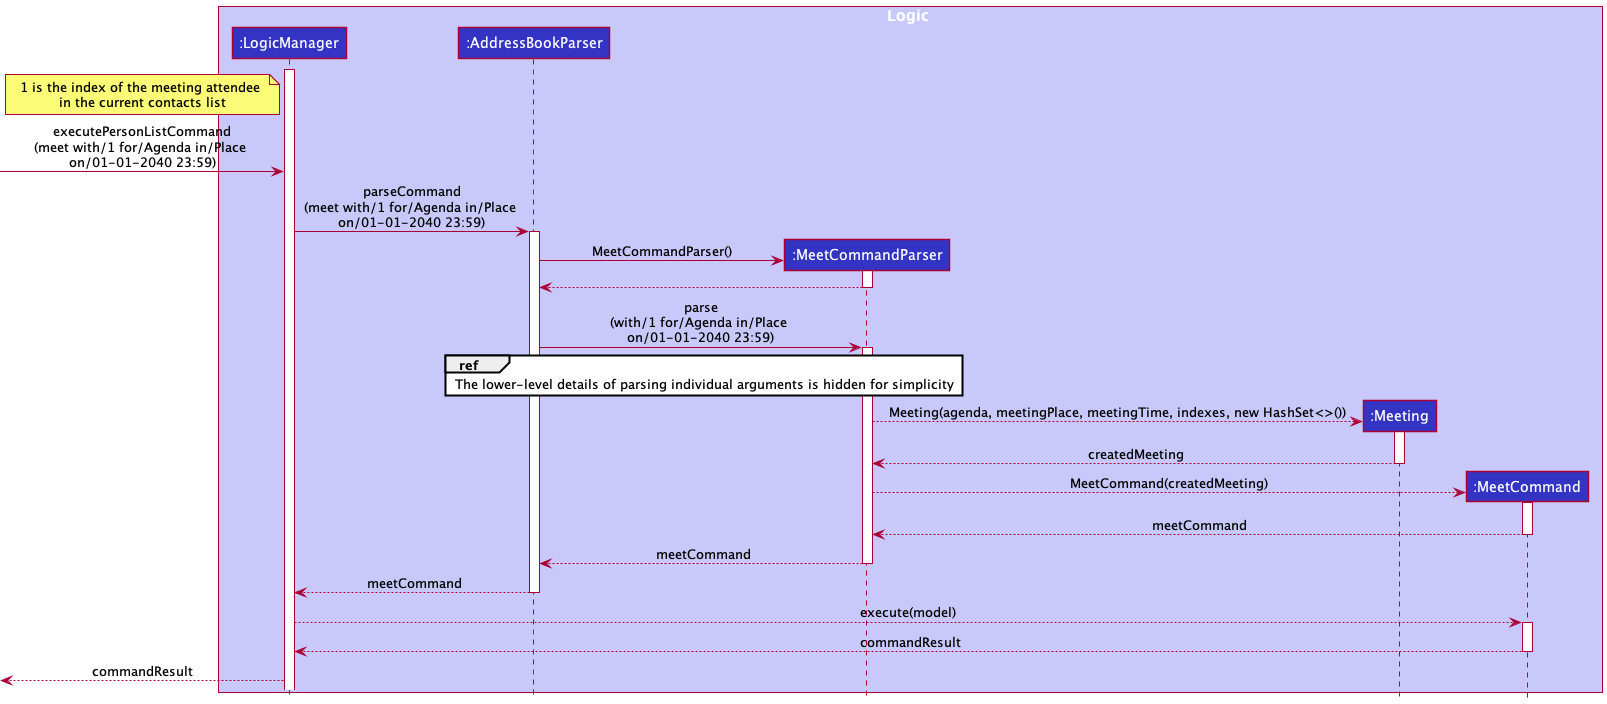

The diagram above was rendered by PlantUML. Its source (embedded in the PNG):
@startuml
!include Style.puml
hide footbox

box Logic LOGIC_COLOR_T1
participant ":LogicManager" as LogicManager LOGIC_COLOR
participant ":AddressBookParser" as AddressBookParser LOGIC_COLOR
participant ":MeetCommandParser" as MeetCommandParser LOGIC_COLOR
participant ":Meeting" as Meeting LOGIC_COLOR
participant ":MeetCommand" as MeetCommand LOGIC_COLOR
end box

activate LogicManager
note left of LogicManager: 1 is the index of the meeting attendee \nin the current contacts list
-> LogicManager : executePersonListCommand\n(meet with/1 for/Agenda in/Place \non/01-01-2040 23:59)
LogicManager -> AddressBookParser : parseCommand\n(meet with/1 for/Agenda in/Place \non/01-01-2040 23:59)
activate AddressBookParser
AddressBookParser -> MeetCommandParser** : MeetCommandParser()
activate MeetCommandParser
MeetCommandParser --> AddressBookParser
deactivate MeetCommandParser
AddressBookParser -> MeetCommandParser : parse\n(with/1 for/Agenda in/Place \non/01-01-2040 23:59)
ref over MeetCommandParser, AddressBookParser :The lower-level details of parsing individual arguments is hidden for simplicity

activate MeetCommandParser
MeetCommandParser --> Meeting** :Meeting(agenda, meetingPlace, meetingTime, indexes, new HashSet<>())
activate Meeting
Meeting --> MeetCommandParser :createdMeeting
deactivate Meeting
MeetCommandParser --> MeetCommand** :MeetCommand(createdMeeting)
activate MeetCommand
MeetCommand --> MeetCommandParser :meetCommand
deactivate MeetCommand
MeetCommandParser --> AddressBookParser :meetCommand
deactivate MeetCommandParser
AddressBookParser --> LogicManager :meetCommand
deactivate AddressBookParser
LogicManager --> MeetCommand :execute(model)
activate MeetCommand
MeetCommand --> LogicManager :commandResult
deactivate MeetCommand

<-- LogicManager: commandResult
@enduml